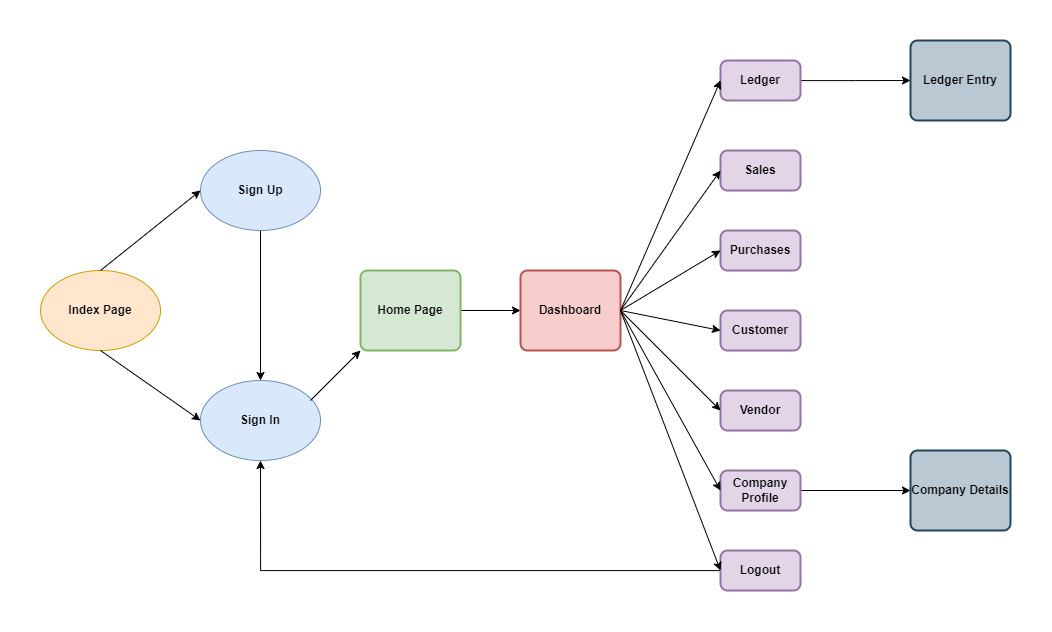

The diagram above was exported from draw.io. Its source (the exported page's mxGraphModel, read from the mxfile embedded in the PNG):
<mxGraphModel dx="1429" dy="849" grid="1" gridSize="10" guides="1" tooltips="1" connect="1" arrows="1" fold="1" page="1" pageScale="1" pageWidth="1000" pageHeight="1000" math="0" shadow="0">
  <root>
    <mxCell id="0" />
    <mxCell id="1" parent="0" />
    <mxCell id="6cYsLeZnMPaWjyflcotM-6" style="edgeStyle=orthogonalEdgeStyle;rounded=0;orthogonalLoop=1;jettySize=auto;html=1;exitX=0.5;exitY=1;exitDx=0;exitDy=0;" edge="1" parent="1">
      <mxGeometry relative="1" as="geometry">
        <mxPoint x="290" y="280" as="sourcePoint" />
        <mxPoint x="290" y="280" as="targetPoint" />
      </mxGeometry>
    </mxCell>
    <mxCell id="6cYsLeZnMPaWjyflcotM-46" style="edgeStyle=orthogonalEdgeStyle;rounded=0;orthogonalLoop=1;jettySize=auto;html=1;entryX=0;entryY=0.5;entryDx=0;entryDy=0;" edge="1" parent="1" source="6cYsLeZnMPaWjyflcotM-17" target="6cYsLeZnMPaWjyflcotM-19">
      <mxGeometry relative="1" as="geometry" />
    </mxCell>
    <mxCell id="6cYsLeZnMPaWjyflcotM-17" value="Home Page" style="rounded=1;whiteSpace=wrap;html=1;absoluteArcSize=1;arcSize=14;strokeWidth=2;fontStyle=1;fillColor=#d5e8d4;strokeColor=#82b366;" vertex="1" parent="1">
      <mxGeometry x="360" y="320" width="100" height="80" as="geometry" />
    </mxCell>
    <mxCell id="6cYsLeZnMPaWjyflcotM-19" value="Dashboard" style="rounded=1;whiteSpace=wrap;html=1;absoluteArcSize=1;arcSize=14;strokeWidth=2;fontStyle=1;fillColor=#f8cecc;strokeColor=#b85450;" vertex="1" parent="1">
      <mxGeometry x="520" y="320" width="100" height="80" as="geometry" />
    </mxCell>
    <mxCell id="6cYsLeZnMPaWjyflcotM-21" value="Customer" style="rounded=1;whiteSpace=wrap;html=1;absoluteArcSize=1;arcSize=14;strokeWidth=2;fontStyle=1;fillColor=#e1d5e7;strokeColor=#9673a6;" vertex="1" parent="1">
      <mxGeometry x="720" y="360" width="80" height="40" as="geometry" />
    </mxCell>
    <mxCell id="6cYsLeZnMPaWjyflcotM-26" value="Purchases" style="rounded=1;whiteSpace=wrap;html=1;absoluteArcSize=1;arcSize=14;strokeWidth=2;fontStyle=1;fillColor=#e1d5e7;strokeColor=#9673a6;" vertex="1" parent="1">
      <mxGeometry x="720" y="280" width="80" height="40" as="geometry" />
    </mxCell>
    <mxCell id="6cYsLeZnMPaWjyflcotM-27" value="&lt;b&gt;Sales&lt;/b&gt;" style="rounded=1;whiteSpace=wrap;html=1;absoluteArcSize=1;arcSize=14;strokeWidth=2;fillColor=#e1d5e7;strokeColor=#9673a6;" vertex="1" parent="1">
      <mxGeometry x="720" y="200" width="80" height="40" as="geometry" />
    </mxCell>
    <mxCell id="6cYsLeZnMPaWjyflcotM-28" value="Vendor" style="rounded=1;whiteSpace=wrap;html=1;absoluteArcSize=1;arcSize=14;strokeWidth=2;fontStyle=1;fillColor=#e1d5e7;strokeColor=#9673a6;" vertex="1" parent="1">
      <mxGeometry x="720" y="440" width="80" height="40" as="geometry" />
    </mxCell>
    <mxCell id="6cYsLeZnMPaWjyflcotM-57" style="edgeStyle=orthogonalEdgeStyle;rounded=0;orthogonalLoop=1;jettySize=auto;html=1;" edge="1" parent="1" source="6cYsLeZnMPaWjyflcotM-30">
      <mxGeometry relative="1" as="geometry">
        <mxPoint x="910" y="130" as="targetPoint" />
      </mxGeometry>
    </mxCell>
    <mxCell id="6cYsLeZnMPaWjyflcotM-30" value="Ledger" style="rounded=1;whiteSpace=wrap;html=1;absoluteArcSize=1;arcSize=14;strokeWidth=2;fontStyle=1;fillColor=#e1d5e7;strokeColor=#9673a6;" vertex="1" parent="1">
      <mxGeometry x="720" y="110" width="80" height="40" as="geometry" />
    </mxCell>
    <mxCell id="6cYsLeZnMPaWjyflcotM-33" value="Index Page" style="ellipse;whiteSpace=wrap;html=1;fontStyle=1;fillColor=#ffe6cc;strokeColor=#d79b00;" vertex="1" parent="1">
      <mxGeometry x="40" y="320" width="120" height="80" as="geometry" />
    </mxCell>
    <mxCell id="6cYsLeZnMPaWjyflcotM-34" value="Sign In" style="ellipse;whiteSpace=wrap;html=1;fontStyle=1;fillColor=#dae8fc;strokeColor=#6c8ebf;" vertex="1" parent="1">
      <mxGeometry x="200" y="430" width="120" height="80" as="geometry" />
    </mxCell>
    <mxCell id="6cYsLeZnMPaWjyflcotM-44" style="edgeStyle=orthogonalEdgeStyle;rounded=0;orthogonalLoop=1;jettySize=auto;html=1;entryX=0.5;entryY=0;entryDx=0;entryDy=0;" edge="1" parent="1" source="6cYsLeZnMPaWjyflcotM-35" target="6cYsLeZnMPaWjyflcotM-34">
      <mxGeometry relative="1" as="geometry" />
    </mxCell>
    <mxCell id="6cYsLeZnMPaWjyflcotM-35" value="Sign Up" style="ellipse;whiteSpace=wrap;html=1;fontStyle=1;fillColor=#dae8fc;strokeColor=#6c8ebf;" vertex="1" parent="1">
      <mxGeometry x="200" y="200" width="120" height="80" as="geometry" />
    </mxCell>
    <mxCell id="6cYsLeZnMPaWjyflcotM-55" style="edgeStyle=orthogonalEdgeStyle;rounded=0;orthogonalLoop=1;jettySize=auto;html=1;entryX=0.5;entryY=1;entryDx=0;entryDy=0;" edge="1" parent="1" source="6cYsLeZnMPaWjyflcotM-37" target="6cYsLeZnMPaWjyflcotM-34">
      <mxGeometry relative="1" as="geometry" />
    </mxCell>
    <mxCell id="6cYsLeZnMPaWjyflcotM-37" value="Logout" style="rounded=1;whiteSpace=wrap;html=1;absoluteArcSize=1;arcSize=14;strokeWidth=2;fontStyle=1;fillColor=#e1d5e7;strokeColor=#9673a6;" vertex="1" parent="1">
      <mxGeometry x="720" y="600" width="80" height="40" as="geometry" />
    </mxCell>
    <mxCell id="6cYsLeZnMPaWjyflcotM-60" style="edgeStyle=orthogonalEdgeStyle;rounded=0;orthogonalLoop=1;jettySize=auto;html=1;exitX=1;exitY=0.5;exitDx=0;exitDy=0;entryX=0;entryY=0.5;entryDx=0;entryDy=0;" edge="1" parent="1" source="6cYsLeZnMPaWjyflcotM-38" target="6cYsLeZnMPaWjyflcotM-59">
      <mxGeometry relative="1" as="geometry" />
    </mxCell>
    <mxCell id="6cYsLeZnMPaWjyflcotM-38" value="Company Profile" style="rounded=1;whiteSpace=wrap;html=1;absoluteArcSize=1;arcSize=14;strokeWidth=2;fontStyle=1;fillColor=#e1d5e7;strokeColor=#9673a6;" vertex="1" parent="1">
      <mxGeometry x="720" y="520" width="80" height="40" as="geometry" />
    </mxCell>
    <mxCell id="6cYsLeZnMPaWjyflcotM-39" style="edgeStyle=orthogonalEdgeStyle;rounded=0;orthogonalLoop=1;jettySize=auto;html=1;exitX=0.5;exitY=1;exitDx=0;exitDy=0;" edge="1" parent="1" source="6cYsLeZnMPaWjyflcotM-38" target="6cYsLeZnMPaWjyflcotM-38">
      <mxGeometry relative="1" as="geometry" />
    </mxCell>
    <mxCell id="6cYsLeZnMPaWjyflcotM-41" value="" style="endArrow=classic;html=1;rounded=0;entryX=0;entryY=0.5;entryDx=0;entryDy=0;exitX=0.5;exitY=0;exitDx=0;exitDy=0;" edge="1" parent="1" source="6cYsLeZnMPaWjyflcotM-33" target="6cYsLeZnMPaWjyflcotM-35">
      <mxGeometry width="50" height="50" relative="1" as="geometry">
        <mxPoint x="90" y="320" as="sourcePoint" />
        <mxPoint x="140" y="270" as="targetPoint" />
      </mxGeometry>
    </mxCell>
    <mxCell id="6cYsLeZnMPaWjyflcotM-43" value="" style="endArrow=classic;html=1;rounded=0;entryX=0;entryY=0.5;entryDx=0;entryDy=0;exitX=0.5;exitY=1;exitDx=0;exitDy=0;" edge="1" parent="1" source="6cYsLeZnMPaWjyflcotM-33" target="6cYsLeZnMPaWjyflcotM-34">
      <mxGeometry width="50" height="50" relative="1" as="geometry">
        <mxPoint x="200" y="350" as="sourcePoint" />
        <mxPoint x="250" y="300" as="targetPoint" />
      </mxGeometry>
    </mxCell>
    <mxCell id="6cYsLeZnMPaWjyflcotM-45" value="" style="endArrow=classic;html=1;rounded=0;" edge="1" parent="1">
      <mxGeometry width="50" height="50" relative="1" as="geometry">
        <mxPoint x="310" y="450" as="sourcePoint" />
        <mxPoint x="360" y="400" as="targetPoint" />
      </mxGeometry>
    </mxCell>
    <mxCell id="6cYsLeZnMPaWjyflcotM-48" value="" style="endArrow=classic;html=1;rounded=0;exitX=1;exitY=0.5;exitDx=0;exitDy=0;entryX=0;entryY=0.5;entryDx=0;entryDy=0;" edge="1" parent="1" source="6cYsLeZnMPaWjyflcotM-19" target="6cYsLeZnMPaWjyflcotM-30">
      <mxGeometry width="50" height="50" relative="1" as="geometry">
        <mxPoint x="550" y="350" as="sourcePoint" />
        <mxPoint x="600" y="300" as="targetPoint" />
      </mxGeometry>
    </mxCell>
    <mxCell id="6cYsLeZnMPaWjyflcotM-49" value="" style="endArrow=classic;html=1;rounded=0;entryX=0;entryY=0.5;entryDx=0;entryDy=0;" edge="1" parent="1" target="6cYsLeZnMPaWjyflcotM-27">
      <mxGeometry width="50" height="50" relative="1" as="geometry">
        <mxPoint x="620" y="360" as="sourcePoint" />
        <mxPoint x="670" y="310" as="targetPoint" />
      </mxGeometry>
    </mxCell>
    <mxCell id="6cYsLeZnMPaWjyflcotM-50" value="" style="endArrow=classic;html=1;rounded=0;entryX=0;entryY=0.5;entryDx=0;entryDy=0;" edge="1" parent="1" target="6cYsLeZnMPaWjyflcotM-26">
      <mxGeometry width="50" height="50" relative="1" as="geometry">
        <mxPoint x="620" y="360" as="sourcePoint" />
        <mxPoint x="670" y="310" as="targetPoint" />
      </mxGeometry>
    </mxCell>
    <mxCell id="6cYsLeZnMPaWjyflcotM-51" value="" style="endArrow=classic;html=1;rounded=0;entryX=0;entryY=0.5;entryDx=0;entryDy=0;" edge="1" parent="1" target="6cYsLeZnMPaWjyflcotM-21">
      <mxGeometry width="50" height="50" relative="1" as="geometry">
        <mxPoint x="620" y="360" as="sourcePoint" />
        <mxPoint x="670" y="310" as="targetPoint" />
      </mxGeometry>
    </mxCell>
    <mxCell id="6cYsLeZnMPaWjyflcotM-52" value="" style="endArrow=classic;html=1;rounded=0;entryX=0;entryY=0.5;entryDx=0;entryDy=0;" edge="1" parent="1" target="6cYsLeZnMPaWjyflcotM-28">
      <mxGeometry width="50" height="50" relative="1" as="geometry">
        <mxPoint x="620" y="360" as="sourcePoint" />
        <mxPoint x="670" y="310" as="targetPoint" />
      </mxGeometry>
    </mxCell>
    <mxCell id="6cYsLeZnMPaWjyflcotM-53" value="" style="endArrow=classic;html=1;rounded=0;entryX=0;entryY=0.5;entryDx=0;entryDy=0;" edge="1" parent="1" target="6cYsLeZnMPaWjyflcotM-38">
      <mxGeometry width="50" height="50" relative="1" as="geometry">
        <mxPoint x="620" y="360" as="sourcePoint" />
        <mxPoint x="670" y="310" as="targetPoint" />
      </mxGeometry>
    </mxCell>
    <mxCell id="6cYsLeZnMPaWjyflcotM-54" value="" style="endArrow=classic;html=1;rounded=0;entryX=0;entryY=0.5;entryDx=0;entryDy=0;" edge="1" parent="1" target="6cYsLeZnMPaWjyflcotM-37">
      <mxGeometry width="50" height="50" relative="1" as="geometry">
        <mxPoint x="620" y="360" as="sourcePoint" />
        <mxPoint x="670" y="310" as="targetPoint" />
      </mxGeometry>
    </mxCell>
    <mxCell id="6cYsLeZnMPaWjyflcotM-56" value="Ledger Entry" style="rounded=1;whiteSpace=wrap;html=1;absoluteArcSize=1;arcSize=14;strokeWidth=2;fontStyle=1;fillColor=#bac8d3;strokeColor=#23445d;" vertex="1" parent="1">
      <mxGeometry x="910" y="90" width="100" height="80" as="geometry" />
    </mxCell>
    <mxCell id="6cYsLeZnMPaWjyflcotM-59" value="Company Details" style="rounded=1;whiteSpace=wrap;html=1;absoluteArcSize=1;arcSize=14;strokeWidth=2;fontStyle=1;fillColor=#bac8d3;strokeColor=#23445d;" vertex="1" parent="1">
      <mxGeometry x="910" y="500" width="100" height="80" as="geometry" />
    </mxCell>
  </root>
</mxGraphModel>